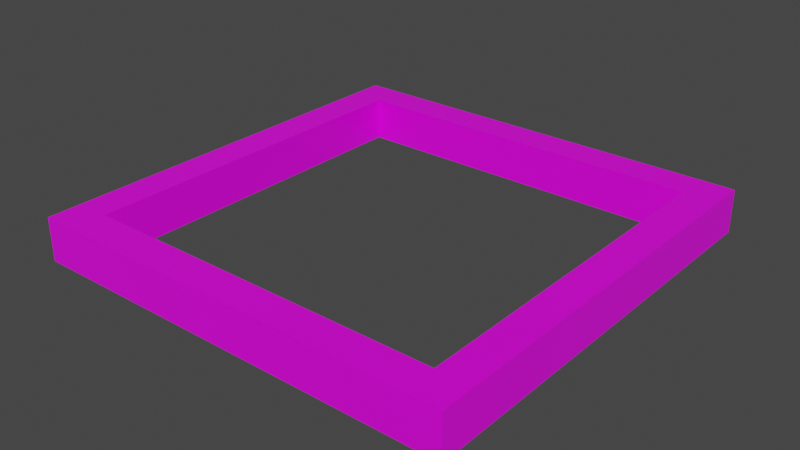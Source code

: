 # Source: loop.blend  (saved by Blender 4.4.30; exported with 4.5.12 LTS)
import bpy
from mathutils import Matrix  # noqa: F401  (used for matrix-valued properties, if any)

bpy.ops.wm.read_factory_settings(use_empty=True)
scene = bpy.context.scene
scene.name = 'Scene'

# ---- collections
col_collection = bpy.data.collections.new('Collection'); scene.collection.children.link(col_collection)

# ---- images (referenced by path relative to the original .blend; pixels are not part of the script)
import os
ASSET_DIR = os.environ.get("B2B_ASSET_DIR", "")  # directory of the original .blend (textures are referenced by path, not embedded)
HERE = os.path.dirname(os.path.abspath(__file__))  # packed textures are extracted next to this script under _unpacked/

def load_image(name, relpath, width, height, colorspace="sRGB"):
    """Load a texture the original file referenced (path relative to the .blend, or extracted next to this script)."""
    p = next((c for c in (os.path.join(HERE, relpath), os.path.join(ASSET_DIR, relpath)) if relpath and os.path.exists(c)), "")
    if p:
        img = bpy.data.images.load(p, check_existing=True)
        img.name = name
    else:  # same state as the original file: an image datablock whose file is absent (Cycles renders it pink)
        img = bpy.data.images.new(name, width, height)
        img.source = "FILE"
        img.filepath = "//" + (relpath or name)
    img.colorspace_settings.name = colorspace
    return img
img_clean_metal_jpg = load_image('clean_metal.jpg', 'clean_metal.jpg', 1024, 1024, 'sRGB')

# ---- materials (node trees are filled in below, after node groups)
mat_material = bpy.data.materials.new('Material')
mat_material.alpha_threshold = 0.0
mat_material.use_transparent_shadow = False
mat_material.line_color = (0.0, 0.0, 0.0, 1.0)

# ---- material node trees
mat_material.use_nodes = True; mat_material.node_tree.nodes.clear()
_N = mat_material.node_tree.nodes; _L = mat_material.node_tree.links
n0 = _N.new('ShaderNodeOutputMaterial'); n0.name = 'Material Output'; n0.location = (300, 300)
n1 = _N.new('ShaderNodeBsdfPrincipled'); n1.name = 'Principled BSDF'; n1.location = (10, 300)
n1.distribution = 'GGX'
n1.subsurface_method = 'BURLEY'
n1.inputs[2].default_value = 0.4
n1.inputs[3].default_value = 1.45
n1.inputs[27].default_value = (0.0, 0.0, 0.0, 1.0)
n1.inputs[28].default_value = 1.0
n2 = _N.new('ShaderNodeTexImage'); n2.name = 'Image Texture'; n2.location = (-638, 269)
n2.image = img_clean_metal_jpg
_L.new(n1.outputs[0], n0.inputs[0])
_L.new(n2.outputs[0], n1.inputs[0])
n0.is_active_output = True

# ---- world
world_world = bpy.data.worlds.new('World'); scene.world = world_world
world_world.use_nodes = True; world_world.node_tree.nodes.clear()
_N = world_world.node_tree.nodes; _L = world_world.node_tree.links
n0 = _N.new('ShaderNodeOutputWorld'); n0.name = 'World Output'; n0.location = (300, 300)
n1 = _N.new('ShaderNodeBackground'); n1.name = 'Background'; n1.location = (10, 300)
n1.inputs[0].default_value = (0.05088, 0.05088, 0.05088, 1.0)
_L.new(n1.outputs[0], n0.inputs[0])
n0.is_active_output = True
world_world.color = (0.05088, 0.05088, 0.05088)
world_world.use_sun_shadow = False
world_world.sun_shadow_jitter_overblur = 0.0

# ---- meshes
me_cube = bpy.data.meshes.new('Cube')
me_cube.from_pydata([(0.5, 0.5, 0.05), (0.5, 0.5, -0.05), (0.5, -0.5, 0.05), (0.5, -0.5, -0.05), (-0.5, 0.5, 0.05), (-0.5, 0.5, -0.05), (-0.5, -0.5, 0.05), (-0.5, -0.5, -0.05), (0.4212, -0.4212, -0.05), (0.4212, -0.4212, 0.05), (-0.4212, -0.4212, -0.05), (-0.4212, -0.4212, 0.05), (-0.4212, 0.4212, -0.05), (-0.4212, 0.4212, 0.05), (0.4212, 0.4212, -0.05), (0.4212, 0.4212, 0.05)], [], [(3, 2, 6, 7), (7, 6, 4, 5), (1, 0, 2, 3), (5, 4, 0, 1), (8, 10, 11, 9), (11, 10, 12, 13), (14, 8, 9, 15), (13, 12, 14, 15), (2, 0, 4, 6, 11, 13, 15, 9), (11, 6, 2, 9), (12, 5, 1, 3, 8, 14), (8, 3, 7, 5, 12, 10)])
_uv = me_cube.uv_layers.new(name='UVMap')
_uv.uv.foreach_set('vector', [0.375, 0.75, 0.625, 0.75, 0.625, 1.0, 0.375, 1.0, 0.375, 0.0, 0.625, 0.0, 0.625, 0.25, 0.375, 0.25, 0.375, 0.5, 0.625, 0.5, 0.625, 0.75, 0.375, 0.75, 0.375, 0.25, 0.625, 0.25, 0.625, 0.5, 0.375, 0.5, 0.484, 0.75, 0.484, 1.0, 0.516, 1.0, 0.516, 0.75, 0.516, 0.0, 0.484, 0.0, 0.484, 0.25, 0.516, 0.25, 0.484, 0.5, 0.484, 0.75, 0.516, 0.75, 0.516, 0.5, 0.516, 0.25, 0.484, 0.25, 0.484, 0.5, 0.516, 0.5, 0.625, 0.75, 0.625, 0.5, 0.875, 0.5, 0.875, 0.75, 0.8553, 0.7303, 0.8553, 0.5197, 0.6447, 0.5197, 0.6447, 0.7303, 0.8553, 0.7303, 0.875, 0.75, 0.625, 0.75, 0.6447, 0.7303, 0.1447, 0.5197, 0.125, 0.5, 0.375, 0.5, 0.375, 0.75, 0.3553, 0.7303, 0.3553, 0.5197, 0.3553, 0.7303, 0.375, 0.75, 0.125, 0.75, 0.125, 0.5, 0.1447, 0.5197, 0.1447, 0.7303])
me_cube.materials.append(mat_material)
me_cube.use_remesh_preserve_volume = False
me_cube.use_remesh_preserve_attributes = False
me_cube.use_mirror_vertex_groups = False
me_cube.update()

# ---- objects
ob_model = bpy.data.objects.new('model', me_cube)

# ---- transforms, parenting, visibility, modifiers, constraints
ob_model.location = (0.0, 0.0, 0.0)
ob_model.lock_rotations_4d = False
ob_model.empty_display_type = 'ARROWS'
ob_model.lineart.crease_threshold = 0.0

# ---- collection membership
col_collection.objects.link(ob_model)

# ---- scene / render settings (as saved in the file)
scene.frame_start = 1; scene.frame_end = 250; scene.frame_set(1)
scene.render.engine = 'BLENDER_EEVEE_NEXT'
scene.cycles.use_denoising = False
scene.cycles.samples = 128
scene.cycles.sampling_pattern = 'TABULATED_SOBOL'
scene.cycles.use_adaptive_sampling = False
scene.cycles.use_light_tree = False
scene.view_settings.view_transform = 'Filmic'
bpy.context.view_layer.update()

# ---- added for rendering (the .blend has no active camera and no usable light): camera, sun
cam_auto = bpy.data.cameras.new('AutoCamera')
cam_auto.lens = 50.0
cam_auto.sensor_width = 36.0
cam_auto.clip_end = 1000.0
ob_auto_camera = bpy.data.objects.new('AutoCamera', cam_auto)
scene.collection.objects.link(ob_auto_camera)
ob_auto_camera.location = (1.31173, -1.57408, 1.04939)
ob_auto_camera.rotation_euler = (1.09748, -7.21219e-08, 0.694738)
scene.camera = ob_auto_camera
light_auto_sun = bpy.data.lights.new('AutoSun', 'SUN')
light_auto_sun.energy = 3.0
light_auto_sun.angle = 0.0523599
ob_auto_sun = bpy.data.objects.new('AutoSun', light_auto_sun)
scene.collection.objects.link(ob_auto_sun)
ob_auto_sun.rotation_euler = (0.872665, 0.174533, 0.523599)
bpy.context.view_layer.update()

